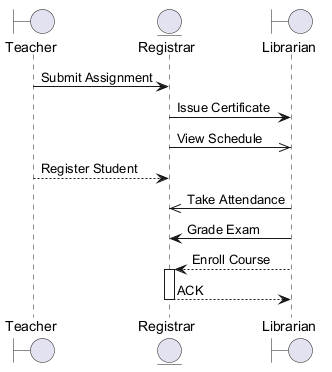

The diagram above was rendered by PlantUML. Its source (embedded in the PNG):
@startuml
skinparam backgroundColor #FFFFFF
skinparam classBackgroundColor #F3E5F5
skinparam classBorderColor #6A1B9A
boundary "Teacher" as T
entity "Registrar" as R
boundary "Librarian" as L
T -> R : Submit Assignment
R -> L : Issue Certificate
R ->> L : View Schedule
T --> R : Register Student
L ->> R : Take Attendance
L -> R : Grade Exam
L --> R : Enroll Course
activate R
R --> L : ACK
deactivate R
@enduml